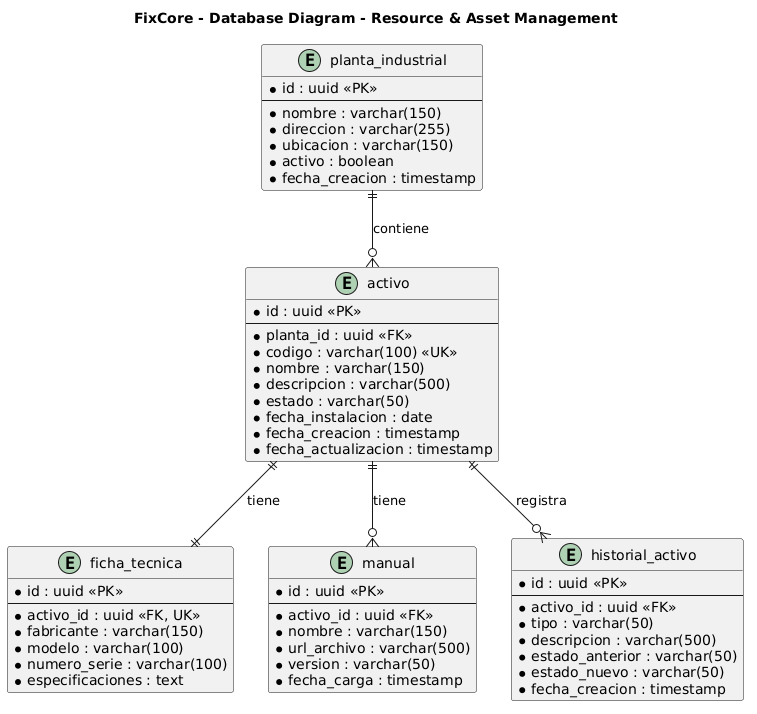

The diagram above was rendered by PlantUML. Its source (embedded in the PNG):
@startuml
title FixCore - Database Diagram - Resource & Asset Management

entity "planta_industrial" as planta {
    * id : uuid <<PK>>
    --
    * nombre : varchar(150)
    * direccion : varchar(255)
    * ubicacion : varchar(150)
    * activo : boolean
    * fecha_creacion : timestamp
}

entity "activo" as activo {
    * id : uuid <<PK>>
    --
    * planta_id : uuid <<FK>>
    * codigo : varchar(100) <<UK>>
    * nombre : varchar(150)
    * descripcion : varchar(500)
    * estado : varchar(50)
    * fecha_instalacion : date
    * fecha_creacion : timestamp
    * fecha_actualizacion : timestamp
}

entity "ficha_tecnica" as ficha {
    * id : uuid <<PK>>
    --
    * activo_id : uuid <<FK, UK>>
    * fabricante : varchar(150)
    * modelo : varchar(100)
    * numero_serie : varchar(100)
    * especificaciones : text
}

entity "manual" as manual {
    * id : uuid <<PK>>
    --
    * activo_id : uuid <<FK>>
    * nombre : varchar(150)
    * url_archivo : varchar(500)
    * version : varchar(50)
    * fecha_carga : timestamp
}

entity "historial_activo" as historial {
    * id : uuid <<PK>>
    --
    * activo_id : uuid <<FK>>
    * tipo : varchar(50)
    * descripcion : varchar(500)
    * estado_anterior : varchar(50)
    * estado_nuevo : varchar(50)
    * fecha_creacion : timestamp
}

planta ||--o{ activo : contiene

activo ||--|| ficha : tiene
activo ||--o{ manual : tiene
activo ||--o{ historial : registra
@enduml